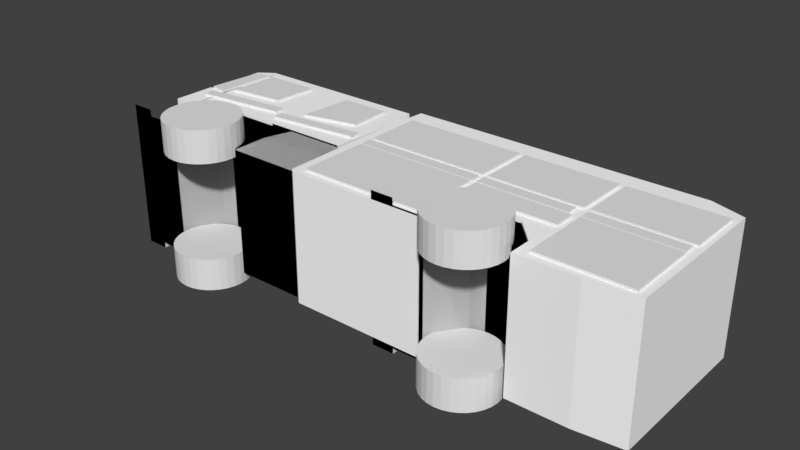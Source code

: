 # Source: fireTruck.blend  (saved by Blender 2.79.0; exported with 4.5.12 LTS)
import bpy
from mathutils import Matrix  # noqa: F401  (used for matrix-valued properties, if any)

bpy.ops.wm.read_factory_settings(use_empty=True)
scene = bpy.context.scene
scene.name = 'Scene'

# ---- collections
col_collection_1 = bpy.data.collections.new('Collection 1'); scene.collection.children.link(col_collection_1)

# ---- materials (node trees are filled in below, after node groups)
mat_c__lbremasteredrequiem_pc_nzp_models_vmodels_karambit2 = bpy.data.materials.new('C:\\lbremasteredrequiem\\pc\\nzp\\models\\VModels\\karambit2')
mat_c__lbremasteredrequiem_pc_nzp_models_vmodels_karambit2.alpha_threshold = 0.0
mat_c__lbremasteredrequiem_pc_nzp_models_vmodels_karambit2.use_transparent_shadow = False
mat_c__lbremasteredrequiem_pc_nzp_models_vmodels_karambit2.diffuse_color = (1.0, 1.0, 1.0, 1.0)
mat_c__lbremasteredrequiem_pc_nzp_models_vmodels_karambit2.roughness = 0.5

# ---- material node trees

# ---- world
world_world = bpy.data.worlds.new('World'); scene.world = world_world
world_world.color = (0.05088, 0.05088, 0.05088)
world_world.use_sun_shadow = False
world_world.sun_shadow_jitter_overblur = 0.0
world_world.cycles.sampling_method = 'MANUAL'

# ---- meshes
me_cylinder_001 = bpy.data.meshes.new('Cylinder.001')
me_cylinder_001.from_pydata([(0.0, 1.0, 1.372), (0.0, 1.0, 2.251), (0.1951, 0.9808, 1.372), (0.1951, 0.9808, 2.251), (0.3827, 0.9239, 1.372), (0.3827, 0.9239, 2.251), (0.5556, 0.8315, 1.372), (0.5556, 0.8315, 2.251), (0.7071, 0.7071, 1.372), (0.7071, 0.7071, 2.251), (0.8315, 0.5556, 1.372), (0.8315, 0.5556, 2.251), (0.9239, 0.3827, 1.372), (0.9239, 0.3827, 2.251), (0.9808, 0.1951, 1.372), (0.9808, 0.1951, 2.251), (1.0, 7.55e-08, 1.372), (1.0, 7.55e-08, 2.251), (0.9808, -0.1951, 1.372), (0.9808, -0.1951, 2.251), (0.9239, -0.3827, 1.372), (0.9239, -0.3827, 2.251), (0.8315, -0.5556, 1.372), (0.8315, -0.5556, 2.251), (0.7071, -0.7071, 1.372), (0.7071, -0.7071, 2.251), (0.5556, -0.8315, 1.372), (0.5556, -0.8315, 2.251), (0.3827, -0.9239, 1.372), (0.3827, -0.9239, 2.251), (0.1951, -0.9808, 1.372), (0.1951, -0.9808, 2.251), (-3.258e-07, -1.0, 1.372), (-3.258e-07, -1.0, 2.251), (-0.1951, -0.9808, 1.372), (-0.1951, -0.9808, 2.251), (-0.3827, -0.9239, 1.372), (-0.3827, -0.9239, 2.251), (-0.5556, -0.8315, 1.372), (-0.5556, -0.8315, 2.251), (-0.7071, -0.7071, 1.372), (-0.7071, -0.7071, 2.251), (-0.8315, -0.5556, 1.372), (-0.8315, -0.5556, 2.251), (-0.9239, -0.3827, 1.372), (-0.9239, -0.3827, 2.251), (-0.9808, -0.1951, 1.372), (-0.9808, -0.1951, 2.251), (-1.0, 9.656e-07, 1.372), (-1.0, 9.656e-07, 2.251), (-0.9808, 0.1951, 1.372), (-0.9808, 0.1951, 2.251), (-0.9239, 0.3827, 1.372), (-0.9239, 0.3827, 2.251), (-0.8315, 0.5556, 1.372), (-0.8315, 0.5556, 2.251), (-0.7071, 0.7071, 1.372), (-0.7071, 0.7071, 2.251), (-0.5556, 0.8315, 1.372), (-0.5556, 0.8315, 2.251), (-0.3827, 0.9239, 1.372), (-0.3827, 0.9239, 2.251), (-0.1951, 0.9808, 1.372), (-0.1951, 0.9808, 2.251), (0.0, 1.0, -2.121), (0.0, 1.0, -1.242), (0.1951, 0.9808, -2.121), (0.1951, 0.9808, -1.242), (0.3827, 0.9239, -2.121), (0.3827, 0.9239, -1.242), (0.5556, 0.8315, -2.121), (0.5556, 0.8315, -1.242), (0.7071, 0.7071, -2.121), (0.7071, 0.7071, -1.242), (0.8315, 0.5556, -2.121), (0.8315, 0.5556, -1.242), (0.9239, 0.3827, -2.121), (0.9239, 0.3827, -1.242), (0.9808, 0.1951, -2.121), (0.9808, 0.1951, -1.242), (1.0, 7.55e-08, -2.121), (1.0, 7.55e-08, -1.242), (0.9808, -0.1951, -2.121), (0.9808, -0.1951, -1.242), (0.9239, -0.3827, -2.121), (0.9239, -0.3827, -1.242), (0.8315, -0.5556, -2.121), (0.8315, -0.5556, -1.242), (0.7071, -0.7071, -2.121), (0.7071, -0.7071, -1.242), (0.5556, -0.8315, -2.121), (0.5556, -0.8315, -1.242), (0.3827, -0.9239, -2.121), (0.3827, -0.9239, -1.242), (0.1951, -0.9808, -2.121), (0.1951, -0.9808, -1.242), (-3.258e-07, -1.0, -2.121), (-3.258e-07, -1.0, -1.242), (-0.1951, -0.9808, -2.121), (-0.1951, -0.9808, -1.242), (-0.3827, -0.9239, -2.121), (-0.3827, -0.9239, -1.242), (-0.5556, -0.8315, -2.121), (-0.5556, -0.8315, -1.242), (-0.7071, -0.7071, -2.121), (-0.7071, -0.7071, -1.242), (-0.8315, -0.5556, -2.121), (-0.8315, -0.5556, -1.242), (-0.9239, -0.3827, -2.121), (-0.9239, -0.3827, -1.242), (-0.9808, -0.1951, -2.121), (-0.9808, -0.1951, -1.242), (-1.0, 9.656e-07, -2.121), (-1.0, 9.656e-07, -1.242), (-0.9808, 0.1951, -2.121), (-0.9808, 0.1951, -1.242), (-0.9239, 0.3827, -2.121), (-0.9239, 0.3827, -1.242), (-0.8315, 0.5556, -2.121), (-0.8315, 0.5556, -1.242), (-0.7071, 0.7071, -2.121), (-0.7071, 0.7071, -1.242), (-0.5556, 0.8315, -2.121), (-0.5556, 0.8315, -1.242), (-0.3827, 0.9239, -2.121), (-0.3827, 0.9239, -1.242), (-0.1951, 0.9808, -2.121), (-0.1951, 0.9808, -1.242)], [], [(0, 1, 3, 2), (2, 3, 5, 4), (4, 5, 7, 6), (6, 7, 9, 8), (8, 9, 11, 10), (10, 11, 13, 12), (12, 13, 15, 14), (14, 15, 17, 16), (16, 17, 19, 18), (18, 19, 21, 20), (20, 21, 23, 22), (22, 23, 25, 24), (24, 25, 27, 26), (26, 27, 29, 28), (28, 29, 31, 30), (30, 31, 33, 32), (32, 33, 35, 34), (34, 35, 37, 36), (36, 37, 39, 38), (38, 39, 41, 40), (40, 41, 43, 42), (42, 43, 45, 44), (44, 45, 47, 46), (46, 47, 49, 48), (48, 49, 51, 50), (50, 51, 53, 52), (52, 53, 55, 54), (54, 55, 57, 56), (56, 57, 59, 58), (58, 59, 61, 60), (3, 1, 63, 61, 59, 57, 55, 53, 51, 49, 47, 45, 43, 41, 39, 37, 35, 33, 31, 29, 27, 25, 23, 21, 19, 17, 15, 13, 11, 9, 7, 5), (60, 61, 63, 62), (62, 63, 1, 0), (0, 2, 4, 6, 8, 10, 12, 14, 16, 18, 20, 22, 24, 26, 28, 30, 32, 34, 36, 38, 40, 42, 44, 46, 48, 50, 52, 54, 56, 58, 60, 62), (64, 65, 67, 66), (66, 67, 69, 68), (68, 69, 71, 70), (70, 71, 73, 72), (72, 73, 75, 74), (74, 75, 77, 76), (76, 77, 79, 78), (78, 79, 81, 80), (80, 81, 83, 82), (82, 83, 85, 84), (84, 85, 87, 86), (86, 87, 89, 88), (88, 89, 91, 90), (90, 91, 93, 92), (92, 93, 95, 94), (94, 95, 97, 96), (96, 97, 99, 98), (98, 99, 101, 100), (100, 101, 103, 102), (102, 103, 105, 104), (104, 105, 107, 106), (106, 107, 109, 108), (108, 109, 111, 110), (110, 111, 113, 112), (112, 113, 115, 114), (114, 115, 117, 116), (116, 117, 119, 118), (118, 119, 121, 120), (120, 121, 123, 122), (122, 123, 125, 124), (67, 65, 127, 125, 123, 121, 119, 117, 115, 113, 111, 109, 107, 105, 103, 101, 99, 97, 95, 93, 91, 89, 87, 85, 83, 81, 79, 77, 75, 73, 71, 69), (124, 125, 127, 126), (126, 127, 65, 64), (64, 66, 68, 70, 72, 74, 76, 78, 80, 82, 84, 86, 88, 90, 92, 94, 96, 98, 100, 102, 104, 106, 108, 110, 112, 114, 116, 118, 120, 122, 124, 126)])
me_cylinder_001.use_remesh_preserve_volume = False
me_cylinder_001.use_remesh_preserve_attributes = False
me_cylinder_001.use_mirror_vertex_groups = False
me_cylinder_001.update()
me_cylinder = bpy.data.meshes.new('Cylinder')
me_cylinder.from_pydata([(0.0, 1.0, 1.372), (0.0, 1.0, 2.251), (0.1951, 0.9808, 1.372), (0.1951, 0.9808, 2.251), (0.3827, 0.9239, 1.372), (0.3827, 0.9239, 2.251), (0.5556, 0.8315, 1.372), (0.5556, 0.8315, 2.251), (0.7071, 0.7071, 1.372), (0.7071, 0.7071, 2.251), (0.8315, 0.5556, 1.372), (0.8315, 0.5556, 2.251), (0.9239, 0.3827, 1.372), (0.9239, 0.3827, 2.251), (0.9808, 0.1951, 1.372), (0.9808, 0.1951, 2.251), (1.0, 7.55e-08, 1.372), (1.0, 7.55e-08, 2.251), (0.9808, -0.1951, 1.372), (0.9808, -0.1951, 2.251), (0.9239, -0.3827, 1.372), (0.9239, -0.3827, 2.251), (0.8315, -0.5556, 1.372), (0.8315, -0.5556, 2.251), (0.7071, -0.7071, 1.372), (0.7071, -0.7071, 2.251), (0.5556, -0.8315, 1.372), (0.5556, -0.8315, 2.251), (0.3827, -0.9239, 1.372), (0.3827, -0.9239, 2.251), (0.1951, -0.9808, 1.372), (0.1951, -0.9808, 2.251), (-3.258e-07, -1.0, 1.372), (-3.258e-07, -1.0, 2.251), (-0.1951, -0.9808, 1.372), (-0.1951, -0.9808, 2.251), (-0.3827, -0.9239, 1.372), (-0.3827, -0.9239, 2.251), (-0.5556, -0.8315, 1.372), (-0.5556, -0.8315, 2.251), (-0.7071, -0.7071, 1.372), (-0.7071, -0.7071, 2.251), (-0.8315, -0.5556, 1.372), (-0.8315, -0.5556, 2.251), (-0.9239, -0.3827, 1.372), (-0.9239, -0.3827, 2.251), (-0.9808, -0.1951, 1.372), (-0.9808, -0.1951, 2.251), (-1.0, 9.656e-07, 1.372), (-1.0, 9.656e-07, 2.251), (-0.9808, 0.1951, 1.372), (-0.9808, 0.1951, 2.251), (-0.9239, 0.3827, 1.372), (-0.9239, 0.3827, 2.251), (-0.8315, 0.5556, 1.372), (-0.8315, 0.5556, 2.251), (-0.7071, 0.7071, 1.372), (-0.7071, 0.7071, 2.251), (-0.5556, 0.8315, 1.372), (-0.5556, 0.8315, 2.251), (-0.3827, 0.9239, 1.372), (-0.3827, 0.9239, 2.251), (-0.1951, 0.9808, 1.372), (-0.1951, 0.9808, 2.251), (0.0, 1.0, -2.121), (0.0, 1.0, -1.242), (0.1951, 0.9808, -2.121), (0.1951, 0.9808, -1.242), (0.3827, 0.9239, -2.121), (0.3827, 0.9239, -1.242), (0.5556, 0.8315, -2.121), (0.5556, 0.8315, -1.242), (0.7071, 0.7071, -2.121), (0.7071, 0.7071, -1.242), (0.8315, 0.5556, -2.121), (0.8315, 0.5556, -1.242), (0.9239, 0.3827, -2.121), (0.9239, 0.3827, -1.242), (0.9808, 0.1951, -2.121), (0.9808, 0.1951, -1.242), (1.0, 7.55e-08, -2.121), (1.0, 7.55e-08, -1.242), (0.9808, -0.1951, -2.121), (0.9808, -0.1951, -1.242), (0.9239, -0.3827, -2.121), (0.9239, -0.3827, -1.242), (0.8315, -0.5556, -2.121), (0.8315, -0.5556, -1.242), (0.7071, -0.7071, -2.121), (0.7071, -0.7071, -1.242), (0.5556, -0.8315, -2.121), (0.5556, -0.8315, -1.242), (0.3827, -0.9239, -2.121), (0.3827, -0.9239, -1.242), (0.1951, -0.9808, -2.121), (0.1951, -0.9808, -1.242), (-3.258e-07, -1.0, -2.121), (-3.258e-07, -1.0, -1.242), (-0.1951, -0.9808, -2.121), (-0.1951, -0.9808, -1.242), (-0.3827, -0.9239, -2.121), (-0.3827, -0.9239, -1.242), (-0.5556, -0.8315, -2.121), (-0.5556, -0.8315, -1.242), (-0.7071, -0.7071, -2.121), (-0.7071, -0.7071, -1.242), (-0.8315, -0.5556, -2.121), (-0.8315, -0.5556, -1.242), (-0.9239, -0.3827, -2.121), (-0.9239, -0.3827, -1.242), (-0.9808, -0.1951, -2.121), (-0.9808, -0.1951, -1.242), (-1.0, 9.656e-07, -2.121), (-1.0, 9.656e-07, -1.242), (-0.9808, 0.1951, -2.121), (-0.9808, 0.1951, -1.242), (-0.9239, 0.3827, -2.121), (-0.9239, 0.3827, -1.242), (-0.8315, 0.5556, -2.121), (-0.8315, 0.5556, -1.242), (-0.7071, 0.7071, -2.121), (-0.7071, 0.7071, -1.242), (-0.5556, 0.8315, -2.121), (-0.5556, 0.8315, -1.242), (-0.3827, 0.9239, -2.121), (-0.3827, 0.9239, -1.242), (-0.1951, 0.9808, -2.121), (-0.1951, 0.9808, -1.242)], [], [(0, 1, 3, 2), (2, 3, 5, 4), (4, 5, 7, 6), (6, 7, 9, 8), (8, 9, 11, 10), (10, 11, 13, 12), (12, 13, 15, 14), (14, 15, 17, 16), (16, 17, 19, 18), (18, 19, 21, 20), (20, 21, 23, 22), (22, 23, 25, 24), (24, 25, 27, 26), (26, 27, 29, 28), (28, 29, 31, 30), (30, 31, 33, 32), (32, 33, 35, 34), (34, 35, 37, 36), (36, 37, 39, 38), (38, 39, 41, 40), (40, 41, 43, 42), (42, 43, 45, 44), (44, 45, 47, 46), (46, 47, 49, 48), (48, 49, 51, 50), (50, 51, 53, 52), (52, 53, 55, 54), (54, 55, 57, 56), (56, 57, 59, 58), (58, 59, 61, 60), (3, 1, 63, 61, 59, 57, 55, 53, 51, 49, 47, 45, 43, 41, 39, 37, 35, 33, 31, 29, 27, 25, 23, 21, 19, 17, 15, 13, 11, 9, 7, 5), (60, 61, 63, 62), (62, 63, 1, 0), (0, 2, 4, 6, 8, 10, 12, 14, 16, 18, 20, 22, 24, 26, 28, 30, 32, 34, 36, 38, 40, 42, 44, 46, 48, 50, 52, 54, 56, 58, 60, 62), (64, 65, 67, 66), (66, 67, 69, 68), (68, 69, 71, 70), (70, 71, 73, 72), (72, 73, 75, 74), (74, 75, 77, 76), (76, 77, 79, 78), (78, 79, 81, 80), (80, 81, 83, 82), (82, 83, 85, 84), (84, 85, 87, 86), (86, 87, 89, 88), (88, 89, 91, 90), (90, 91, 93, 92), (92, 93, 95, 94), (94, 95, 97, 96), (96, 97, 99, 98), (98, 99, 101, 100), (100, 101, 103, 102), (102, 103, 105, 104), (104, 105, 107, 106), (106, 107, 109, 108), (108, 109, 111, 110), (110, 111, 113, 112), (112, 113, 115, 114), (114, 115, 117, 116), (116, 117, 119, 118), (118, 119, 121, 120), (120, 121, 123, 122), (122, 123, 125, 124), (67, 65, 127, 125, 123, 121, 119, 117, 115, 113, 111, 109, 107, 105, 103, 101, 99, 97, 95, 93, 91, 89, 87, 85, 83, 81, 79, 77, 75, 73, 71, 69), (124, 125, 127, 126), (126, 127, 65, 64), (64, 66, 68, 70, 72, 74, 76, 78, 80, 82, 84, 86, 88, 90, 92, 94, 96, 98, 100, 102, 104, 106, 108, 110, 112, 114, 116, 118, 120, 122, 124, 126)])
me_cylinder.use_remesh_preserve_volume = False
me_cylinder.use_remesh_preserve_attributes = False
me_cylinder.use_mirror_vertex_groups = False
me_cylinder.update()
me_cube_005 = bpy.data.meshes.new('Cube.005')
me_cube_005.from_pydata([(-2.605, -0.08665, -1.068), (-2.605, -0.08665, 1.0), (-2.605, 0.07646, -1.068), (-2.605, 0.07646, 1.0), (-0.746, -0.08665, -1.068), (-0.746, -0.08665, 1.0), (-0.746, 0.07646, -1.068), (-0.746, 0.07646, 1.0), (-0.6663, -0.08665, -1.068), (-0.6663, -0.08665, 1.0), (-0.6663, 0.07646, -1.068), (-0.6663, 0.07646, 1.0), (0.6992, -0.08665, -1.068), (0.6992, -0.08665, 1.0), (0.6992, 0.07646, -1.068), (0.6992, 0.07646, 1.0), (0.8776, -0.08665, -1.068), (0.8776, -0.08665, 1.0), (0.8776, 0.07646, -1.068), (0.8776, 0.07646, 1.0), (2.243, -0.08665, -1.068), (2.243, -0.08665, 1.0), (2.243, 0.07646, -1.068), (2.243, 0.07646, 1.0), (-4.238, -0.1627, -1.068), (-4.238, -0.1627, 1.0), (-4.256, -0.0006591, -1.068), (-4.256, -0.0006591, 1.0), (-2.881, -0.00953, -1.068), (-2.881, -0.00953, 1.0), (-2.899, 0.1525, -1.068), (-2.899, 0.1525, 1.0), (-5.724, -0.1627, -1.068), (-5.724, -0.1627, 1.0), (-5.742, -0.0006591, -1.068), (-5.742, -0.0006591, 1.0), (-4.367, -0.00953, -1.068), (-4.367, -0.00953, 1.0), (-4.385, 0.1525, -1.068), (-4.385, 0.1525, 1.0)], [], [(0, 1, 3, 2), (2, 3, 7, 6), (6, 7, 5, 4), (4, 5, 1, 0), (2, 6, 4, 0), (7, 3, 1, 5), (8, 9, 11, 10), (10, 11, 15, 14), (14, 15, 13, 12), (12, 13, 9, 8), (10, 14, 12, 8), (15, 11, 9, 13), (16, 17, 19, 18), (18, 19, 23, 22), (22, 23, 21, 20), (20, 21, 17, 16), (18, 22, 20, 16), (23, 19, 17, 21), (24, 25, 27, 26), (26, 27, 31, 30), (30, 31, 29, 28), (28, 29, 25, 24), (26, 30, 28, 24), (31, 27, 25, 29), (32, 33, 35, 34), (34, 35, 39, 38), (38, 39, 37, 36), (36, 37, 33, 32), (34, 38, 36, 32), (39, 35, 33, 37)])
me_cube_005.use_remesh_preserve_volume = False
me_cube_005.use_remesh_preserve_attributes = False
me_cube_005.use_mirror_vertex_groups = False
me_cube_005.update()
me_cube_003 = bpy.data.meshes.new('Cube.003')
me_cube_003.from_pydata([(0.8841, 0.1746, -1.068), (0.8841, 0.1746, 1.0), (0.9653, 1.002, -1.068), (0.9653, 1.002, 1.0), (1.712, 0.3539, -1.068), (1.712, 0.3539, 1.0), (1.698, 1.006, -1.068), (1.698, 1.006, 1.0), (-1.031, 0.126, -1.068), (-1.031, 0.126, 1.0), (-0.9502, 0.9833, -1.068), (-0.9502, 0.9833, 1.0), (-0.7708, 0.09189, -1.068), (-0.7708, 0.09189, 1.0), (-0.7176, 1.014, -1.068), (-0.7176, 1.014, 1.0), (-0.6793, 0.2429, -1.068), (-0.6793, 0.2429, 1.0), (-0.6385, 1.01, -1.068), (-0.6385, 1.01, 1.0), (0.1638, 0.3367, -1.068), (0.1638, 0.3367, 1.0), (0.2128, 1.022, -1.068), (0.2128, 1.022, 1.0)], [], [(0, 1, 3, 2), (2, 3, 7, 6), (6, 7, 5, 4), (4, 5, 1, 0), (2, 6, 4, 0), (7, 3, 1, 5), (8, 9, 11, 10), (10, 11, 15, 14), (14, 15, 13, 12), (12, 13, 9, 8), (10, 14, 12, 8), (15, 11, 9, 13), (16, 17, 19, 18), (18, 19, 23, 22), (22, 23, 21, 20), (20, 21, 17, 16), (18, 22, 20, 16), (23, 19, 17, 21)])
_uv = me_cube_003.uv_layers.new(name='UVMap')
_uv.uv.foreach_set('vector', [0.92, 0.414, 0.92, 0.827, 0.754, 0.827, 0.754, 0.414, 0.6567, 0.0003712, 0.6567, 0.4133, 0.5104, 0.4133, 0.5104, 0.0003712, 0.2686, 0.5867, 0.2686, 0.9996, 0.1384, 0.9996, 0.1384, 0.5867, 0.7533, 0.414, 0.7533, 0.827, 0.5842, 0.827, 0.5842, 0.414, 0.9879, 0.02011, 0.9855, 0.1664, 0.8553, 0.1664, 0.823, 0.0003712, 0.7475, 0.9928, 0.6012, 0.9928, 0.5842, 0.8277, 0.7496, 0.8626, 0.0003712, 0.414, 0.4133, 0.414, 0.4133, 0.586, 0.0003712, 0.586, 0.3162, 0.5867, 0.3162, 0.9996, 0.2693, 0.9996, 0.2693, 0.5867, 0.1848, 0.0003712, 0.1848, 0.4133, 0.0003712, 0.4133, 0.0003712, 0.0003712, 0.9731, 0.414, 0.9731, 0.827, 0.9208, 0.827, 0.9208, 0.414, 0.833, 0.3307, 0.8418, 0.3767, 0.6574, 0.3767, 0.6612, 0.3245, 0.5834, 0.8277, 0.5747, 0.8737, 0.4029, 0.8799, 0.3991, 0.8277, 0.5096, 0.0003712, 0.5096, 0.4133, 0.3562, 0.4133, 0.3562, 0.0003712, 0.3555, 0.0003712, 0.3555, 0.4133, 0.1855, 0.4133, 0.1855, 0.0003712, 0.1376, 0.5867, 0.1376, 0.9996, 0.0004, 0.9996, 0.0003712, 0.5867, 0.5834, 0.414, 0.5834, 0.827, 0.414, 0.827, 0.414, 0.414, 0.8108, 0.0003712, 0.8223, 0.17, 0.6851, 0.1675, 0.6574, 0.0003712, 0.8377, 0.3238, 0.6678, 0.3238, 0.6574, 0.1707, 0.826, 0.187])
me_cube_003.use_remesh_preserve_volume = False
me_cube_003.use_remesh_preserve_attributes = False
me_cube_003.use_mirror_vertex_groups = False
me_cube_003.update()
me_cube_002 = bpy.data.meshes.new('Cube.002')
me_cube_002.from_pydata([(-2.605, 0.1389, -1.068), (-2.605, 0.1389, 1.0), (-2.605, 1.0, -1.068), (-2.605, 1.0, 1.0), (-0.746, 0.1389, -1.068), (-0.746, 0.1389, 1.0), (-0.746, 1.0, -1.068), (-0.746, 1.0, 1.0), (-2.605, -1.198, -1.068), (-2.605, -1.198, 1.0), (-2.605, -0.1211, -1.068), (-2.605, -0.1211, 1.0), (-0.746, -1.198, -1.068), (-0.746, -1.198, 1.0), (-0.746, -0.1211, -1.068), (-0.746, -0.1211, 1.0), (0.8804, -1.198, -1.068), (0.8804, -1.198, 1.0), (0.8804, -0.1211, -1.068), (0.8804, -0.1211, 1.0), (2.253, -1.198, -1.068), (2.253, -1.198, 1.0), (2.253, -0.1211, -1.068), (2.253, -0.1211, 1.0), (0.8635, 0.1389, -1.068), (0.8635, 0.1389, 1.0), (0.8635, 1.0, -1.068), (0.8635, 1.0, 1.0), (2.285, 0.1389, -1.068), (2.285, 0.1389, 1.0), (2.285, 1.0, -1.068), (2.285, 1.0, 1.0), (-0.6522, 0.1389, -1.068), (-0.6522, 0.1389, 1.0), (-0.6522, 1.0, -1.068), (-0.6522, 1.0, 1.0), (0.7697, 0.1389, -1.068), (0.7697, 0.1389, 1.0), (0.7697, 1.0, -1.068), (0.7697, 1.0, 1.0), (-0.6522, -0.4603, -1.068), (-0.6522, -0.4603, 1.0), (-0.6522, -0.128, -1.068), (-0.6522, -0.128, 1.0), (0.7697, -0.4603, -1.068), (0.7697, -0.4603, 1.0), (0.7697, -0.128, -1.068), (0.7697, -0.128, 1.0)], [], [(0, 1, 3, 2), (2, 3, 7, 6), (6, 7, 5, 4), (4, 5, 1, 0), (2, 6, 4, 0), (7, 3, 1, 5), (8, 9, 11, 10), (10, 11, 15, 14), (14, 15, 13, 12), (12, 13, 9, 8), (10, 14, 12, 8), (15, 11, 9, 13), (16, 17, 19, 18), (18, 19, 23, 22), (22, 23, 21, 20), (20, 21, 17, 16), (18, 22, 20, 16), (23, 19, 17, 21), (24, 25, 27, 26), (26, 27, 31, 30), (30, 31, 29, 28), (28, 29, 25, 24), (26, 30, 28, 24), (31, 27, 25, 29), (32, 33, 35, 34), (34, 35, 39, 38), (38, 39, 37, 36), (36, 37, 33, 32), (34, 38, 36, 32), (39, 35, 33, 37), (40, 41, 43, 42), (42, 43, 47, 46), (46, 47, 45, 44), (44, 45, 41, 40), (42, 46, 44, 40), (47, 43, 41, 45)])
_uv = me_cube_002.uv_layers.new(name='UVMap')
_uv.uv.foreach_set('vector', [0.9161, 0.2245, 0.9161, 0.4474, 0.8233, 0.4474, 0.8233, 0.2245, 0.0005467, 0.2245, 0.2234, 0.2245, 0.2234, 0.4249, 0.0005467, 0.4249, 0.8222, 0.2245, 0.8222, 0.4474, 0.7294, 0.4474, 0.7294, 0.2245, 0.2009, 0.0005468, 0.2009, 0.2234, 0.0005467, 0.2234, 0.0005467, 0.0005467, 0.8371, 0.6489, 0.8371, 0.4485, 0.9299, 0.4485, 0.9299, 0.6489, 0.8729, 0.8592, 0.6725, 0.8592, 0.6725, 0.7664, 0.8729, 0.7664, 0.4485, 0.6725, 0.6714, 0.6725, 0.6714, 0.7886, 0.4485, 0.7886, 0.202, 0.0005467, 0.4249, 0.0005467, 0.4249, 0.2009, 0.202, 0.2009, 0.7189, 0.4485, 0.7189, 0.6714, 0.6029, 0.6714, 0.6029, 0.4485, 0.4249, 0.2245, 0.4249, 0.4474, 0.2245, 0.4474, 0.2245, 0.2245, 0.0005467, 0.7294, 0.2009, 0.7294, 0.2009, 0.8454, 0.0005467, 0.8454, 0.4249, 0.836, 0.2245, 0.836, 0.2245, 0.72, 0.4249, 0.72, 0.2245, 0.6029, 0.4474, 0.6029, 0.4474, 0.7189, 0.2245, 0.7189, 0.0005467, 0.5804, 0.2234, 0.5804, 0.2234, 0.7283, 0.0005468, 0.7283, 0.836, 0.4485, 0.836, 0.6714, 0.72, 0.6714, 0.72, 0.4485, 0.7283, 0.2245, 0.7283, 0.4474, 0.5804, 0.4474, 0.5804, 0.2245, 0.2245, 0.9851, 0.2245, 0.8371, 0.3406, 0.8371, 0.3406, 0.9851, 0.1485, 0.9625, 0.0005468, 0.9625, 0.0005467, 0.8465, 0.1485, 0.8465, 0.6725, 0.6725, 0.8954, 0.6725, 0.8954, 0.7653, 0.6725, 0.7653, 0.2245, 0.4485, 0.4474, 0.4485, 0.4474, 0.6018, 0.2245, 0.6018, 0.9214, 0.0005467, 0.9214, 0.2234, 0.8286, 0.2234, 0.8286, 0.0005467, 0.5793, 0.0005467, 0.5793, 0.2234, 0.426, 0.2234, 0.426, 0.0005468, 0.8965, 0.8258, 0.8965, 0.6725, 0.9893, 0.6725, 0.9893, 0.8258, 0.9801, 0.9531, 0.8269, 0.9531, 0.8269, 0.8603, 0.9801, 0.8603, 0.4485, 0.7896, 0.6714, 0.7896, 0.6714, 0.8825, 0.4485, 0.8825, 0.0005467, 0.426, 0.2234, 0.426, 0.2234, 0.5793, 0.0005468, 0.5793, 0.8275, 0.0005468, 0.8275, 0.2234, 0.7347, 0.2234, 0.7347, 0.0005467, 0.5793, 0.2245, 0.5793, 0.4474, 0.426, 0.4474, 0.426, 0.2245, 0.4485, 0.8835, 0.6018, 0.8835, 0.6018, 0.9764, 0.4485, 0.9764, 0.8258, 0.9531, 0.6725, 0.9531, 0.6725, 0.8603, 0.8258, 0.8603, 0.953, 0.2245, 0.953, 0.4474, 0.9172, 0.4474, 0.9172, 0.2245, 0.7336, 0.0005468, 0.7336, 0.2234, 0.5804, 0.2234, 0.5804, 0.0005467, 0.9583, 0.0005468, 0.9583, 0.2234, 0.9225, 0.2234, 0.9225, 0.0005467, 0.6018, 0.4485, 0.6018, 0.6714, 0.4485, 0.6714, 0.4485, 0.4485, 0.6725, 0.9542, 0.8258, 0.9542, 0.8258, 0.99, 0.6725, 0.99, 0.1538, 0.9995, 0.0005468, 0.9995, 0.0005467, 0.9636, 0.1538, 0.9636])
me_cube_002.use_remesh_preserve_volume = False
me_cube_002.use_remesh_preserve_attributes = False
me_cube_002.use_mirror_vertex_groups = False
me_cube_002.update()
me_cube_001 = bpy.data.meshes.new('Cube.001')
me_cube_001.from_pydata([(1.01, -0.5369, -1.0), (1.01, -0.5369, 1.0), (1.01, -0.1164, -1.0), (1.01, -0.1164, 1.0), (1.129, -0.5369, -1.022), (1.129, -0.5369, 1.022), (1.14, -0.1164, -1.0), (1.14, -0.1164, 1.0), (1.01, -1.11, -1.0), (1.01, -1.11, 1.0), (1.14, -1.11, -1.0), (1.14, -1.11, 1.0), (1.01, -0.5369, -1.0), (1.01, -0.5369, 1.0), (1.01, -0.1164, -1.0), (1.01, -0.1164, 1.0), (1.129, -0.5369, -1.022), (1.129, -0.5369, 1.022), (1.14, -0.1164, -1.0), (1.14, -0.1164, 1.0), (1.01, -1.11, -1.0), (1.01, -1.11, 1.0), (1.14, -1.11, -1.0), (1.14, -1.11, 1.0), (0.6013, -0.336, -1.0), (0.6013, -0.336, 1.0), (0.6013, -0.1164, -1.0), (0.6013, -0.1164, 1.0), (0.6013, -0.5067, -1.0), (0.6013, -0.5067, 1.0), (0.6013, -0.336, -1.0), (0.6013, -0.336, 1.0), (0.6013, -0.1164, -1.0), (0.6013, -0.1164, 1.0), (0.6013, -0.5067, -1.0), (0.6013, -0.5067, 1.0), (0.2592, -0.336, -1.0), (0.2592, -0.336, 1.0), (0.2592, -0.1164, -1.0), (0.2592, -0.1164, 1.0), (0.2592, -0.5067, -1.0), (0.2592, -0.5067, 1.0), (0.2592, -0.336, -1.0), (0.2592, -0.336, 1.0), (0.2592, -0.1164, -1.0), (0.2592, -0.1164, 1.0), (0.2592, -0.5067, -1.0), (0.2592, -0.5067, 1.0), (0.06883, -0.4241, -1.0), (0.06883, -0.4241, 1.0), (0.06883, -0.1164, -1.0), (0.06883, -0.1164, 1.0), (0.06883, -0.5949, -1.0), (0.06883, -0.5949, 1.0), (0.06883, -0.4241, -1.0), (0.06883, -0.4241, 1.0), (0.06883, -0.1164, -1.0), (0.06883, -0.1164, 1.0), (0.06883, -0.5949, -1.0), (0.06883, -0.5949, 1.0), (-0.2873, -0.8066, -1.023), (-0.2873, -0.3324, 0.9768), (-0.2873, -0.1164, -1.023), (-0.2873, -0.1164, 0.9768), (-0.2873, -1.138, -1.023), (-0.2873, -1.138, 0.9768), (-0.2873, -0.3324, -1.023), (-0.2873, -0.3324, 0.9768), (-0.2873, -0.1164, -1.023), (-0.2873, -0.1164, 0.9768), (-0.2873, -1.138, -1.023), (-0.2873, -1.138, 0.9768), (-0.2873, -0.618, -1.023), (-0.2873, -0.3324, 0.9768), (-0.2873, -0.1164, -1.023), (-0.2873, -0.1164, 0.9768), (-0.2873, -1.138, -1.023), (-0.2873, -1.138, 0.9768), (-0.2873, -0.3324, -1.023), (-0.2873, -0.3324, 0.9768), (-0.2873, -0.1164, -1.023), (-0.2873, -0.1164, 0.9768), (-0.2873, -1.138, -1.023), (-0.2873, -1.138, 0.9768), (-0.2873, -0.7839, -1.092), (-0.2873, -1.141, -1.092), (-0.2873, -1.141, 1.063), (-0.2873, -1.141, -1.092), (-0.2873, -1.141, 1.063), (-0.2873, -1.141, -1.092), (-0.2873, -1.141, 1.063), (-0.2873, -1.141, -1.092), (-0.2873, -1.141, 1.063), (-0.7893, -0.7839, -1.092), (-0.7893, -1.141, -1.092), (-0.7893, -1.141, 1.062), (-0.7893, -1.141, -1.092), (-0.7893, -1.141, 1.062), (-0.7893, -1.141, -1.092), (-0.7893, -1.141, 1.062), (-0.7893, -1.141, -1.092), (-0.7893, -1.141, 1.062), (-0.7893, -0.7556, -1.177), (-0.7893, -1.144, -1.177), (-0.7893, -1.144, 1.169), (-0.7893, -1.144, -1.177), (-0.7893, -1.144, 1.169), (-0.7893, -1.144, -1.177), (-0.7893, -1.144, 1.169), (-0.7893, -1.144, -1.177), (-0.7893, -1.144, 1.169), (-1.149, -0.7556, -1.177), (-1.149, -1.144, -1.177), (-1.149, -1.144, 1.169), (-1.149, -1.144, -1.177), (-1.149, -1.144, 1.169), (-1.149, -1.144, -1.177), (-1.149, -1.144, 1.169), (-1.149, -1.144, -1.177), (-1.149, -1.144, 1.169), (-1.052, -0.8066, -1.023), (-1.052, -0.3324, 0.9768), (-1.052, -0.3324, -1.023), (-1.052, -0.3324, 0.9768), (-1.052, -0.618, -1.023), (-1.052, -0.3324, 0.9768), (-1.052, -0.3324, -1.023), (-1.052, -0.3324, 0.9768), (-1.052, -0.7839, -1.092), (2.217, -0.5369, -1.022), (2.217, -0.5369, 1.022), (2.205, -0.1164, -1.0), (2.205, -0.1164, 1.0), (2.205, -1.11, -1.0), (2.205, -1.11, 1.0), (2.217, -0.5369, -1.022), (2.217, -0.5369, 1.022), (2.205, -0.1164, -1.0), (2.205, -0.1164, 1.0), (2.205, -1.11, -1.0), (2.205, -1.11, 1.0)], [], [(9, 8, 28, 29), (2, 6, 7, 3), (5, 7, 132, 130), (5, 11, 9, 1), (2, 0, 4, 6), (7, 5, 1, 3), (10, 8, 9, 11), (4, 10, 133, 129), (13, 15, 33, 31), (0, 8, 10, 4), (12, 20, 34, 30), (14, 15, 19, 18), (19, 17, 136, 138), (17, 13, 21, 23), (14, 18, 16, 12), (19, 15, 13, 17), (22, 23, 21, 20), (22, 16, 135, 139), (20, 21, 35, 34), (12, 16, 22, 20), (31, 33, 45, 43), (27, 25, 37, 39), (35, 31, 43, 47), (25, 29, 41, 37), (21, 13, 31, 35), (8, 0, 24, 28), (3, 1, 25, 27), (1, 9, 29, 25), (15, 14, 32, 33), (2, 3, 27, 26), (14, 12, 30, 32), (0, 2, 26, 24), (43, 45, 57, 55), (39, 37, 49, 51), (47, 43, 55, 59), (37, 41, 53, 49), (28, 24, 36, 40), (30, 34, 46, 42), (26, 27, 39, 38), (33, 32, 44, 45), (24, 26, 38, 36), (32, 30, 42, 44), (29, 28, 40, 41), (34, 35, 47, 46), (51, 49, 61, 63), (59, 55, 67, 71), (49, 53, 65, 61), (58, 59, 71, 70), (40, 36, 48, 52), (42, 46, 58, 54), (38, 39, 51, 50), (45, 44, 56, 57), (36, 38, 50, 48), (44, 42, 54, 56), (41, 40, 52, 53), (46, 47, 59, 58), (71, 67, 79, 83), (61, 65, 77, 73), (71, 83, 92, 88), (65, 64, 85, 86), (55, 57, 69, 67), (52, 48, 60, 64), (54, 58, 70, 66), (50, 51, 63, 62), (57, 56, 68, 69), (48, 50, 62, 60), (56, 54, 66, 68), (53, 52, 64, 65), (72, 74, 75, 73), (73, 77, 76, 72), (78, 79, 81, 80), (79, 78, 82, 83), (63, 61, 73, 75), (67, 69, 81, 79), (64, 60, 72, 76), (66, 70, 82, 78), (62, 63, 75, 74), (69, 68, 80, 81), (60, 62, 74, 72), (68, 66, 78, 80), (87, 88, 97, 96), (88, 92, 101, 97), (76, 77, 90, 89), (70, 71, 88, 87), (77, 65, 86, 90), (83, 82, 91, 92), (64, 76, 89, 85), (82, 70, 87, 91), (60, 64, 85, 84), (94, 98, 107, 103), (101, 100, 109, 110), (86, 85, 94, 95), (91, 87, 96, 100), (89, 90, 99, 98), (84, 85, 94, 93), (92, 91, 100, 101), (85, 89, 98, 94), (90, 86, 95, 99), (102, 103, 112, 111), (107, 108, 117, 116), (99, 95, 104, 108), (97, 101, 110, 106), (96, 97, 106, 105), (95, 94, 103, 104), (100, 96, 105, 109), (98, 99, 108, 107), (93, 94, 103, 102), (114, 115, 119, 118), (113, 112, 116, 117), (110, 109, 118, 119), (103, 107, 116, 112), (108, 104, 113, 117), (106, 110, 119, 115), (105, 106, 115, 114), (104, 103, 112, 113), (109, 105, 114, 118), (60, 72, 124, 120), (73, 61, 121, 125), (73, 72, 124, 125), (78, 66, 122, 126), (60, 84, 128, 120), (78, 79, 127, 126), (67, 79, 127, 123), (131, 129, 130, 132), (129, 133, 134, 130), (137, 138, 136, 135), (135, 136, 140, 139), (18, 19, 138, 137), (23, 22, 139, 140), (7, 6, 131, 132), (10, 11, 134, 133), (17, 23, 140, 136), (16, 18, 137, 135), (11, 5, 130, 134), (6, 4, 129, 131)])
me_cube_001.use_remesh_preserve_volume = False
me_cube_001.use_remesh_preserve_attributes = False
me_cube_001.use_mirror_vertex_groups = False
me_cube_001.update()
me_cube = bpy.data.meshes.new('Cube')
me_cube.from_pydata([(1.01, -0.5369, -1.0), (1.01, -0.5369, 1.0), (1.01, -0.1164, -1.0), (1.01, -0.1164, 1.0), (1.129, -0.5369, -1.022), (1.129, -0.5369, 1.022), (1.14, -0.1164, -1.0), (1.14, -0.1164, 1.0), (1.01, -1.11, -1.0), (1.01, -1.11, 1.0), (1.14, -1.11, -1.0), (1.14, -1.11, 1.0), (1.01, -0.5369, -1.0), (1.01, -0.5369, 1.0), (1.01, -0.1164, -1.0), (1.01, -0.1164, 1.0), (1.129, -0.5369, -1.022), (1.129, -0.5369, 1.022), (1.14, -0.1164, -1.0), (1.14, -0.1164, 1.0), (1.01, -1.11, -1.0), (1.01, -1.11, 1.0), (1.14, -1.11, -1.0), (1.14, -1.11, 1.0), (0.6013, -0.336, -1.0), (0.6013, -0.336, 1.0), (0.6013, -0.1164, -1.0), (0.6013, -0.1164, 1.0), (0.6013, -0.5067, -1.0), (0.6013, -0.5067, 1.0), (0.6013, -0.336, -1.0), (0.6013, -0.336, 1.0), (0.6013, -0.1164, -1.0), (0.6013, -0.1164, 1.0), (0.6013, -0.5067, -1.0), (0.6013, -0.5067, 1.0), (0.2592, -0.336, -1.0), (0.2592, -0.336, 1.0), (0.2592, -0.1164, -1.0), (0.2592, -0.1164, 1.0), (0.2592, -0.5067, -1.0), (0.2592, -0.5067, 1.0), (0.2592, -0.336, -1.0), (0.2592, -0.336, 1.0), (0.2592, -0.1164, -1.0), (0.2592, -0.1164, 1.0), (0.2592, -0.5067, -1.0), (0.2592, -0.5067, 1.0), (0.06883, -0.4241, -1.0), (0.06883, -0.4241, 1.0), (0.06883, -0.1164, -1.0), (0.06883, -0.1164, 1.0), (0.06883, -0.5949, -1.0), (0.06883, -0.5949, 1.0), (0.06883, -0.4241, -1.0), (0.06883, -0.4241, 1.0), (0.06883, -0.1164, -1.0), (0.06883, -0.1164, 1.0), (0.06883, -0.5949, -1.0), (0.06883, -0.5949, 1.0), (-0.2873, -0.8066, -1.023), (-0.2873, -0.3324, 0.9768), (-0.2873, -0.1164, -1.023), (-0.2873, -0.1164, 0.9768), (-0.2873, -1.138, -1.023), (-0.2873, -1.138, 0.9768), (-0.2873, -0.3324, -1.023), (-0.2873, -0.3324, 0.9768), (-0.2873, -0.1164, -1.023), (-0.2873, -0.1164, 0.9768), (-0.2873, -1.138, -1.023), (-0.2873, -1.138, 0.9768), (-0.2873, -0.618, -1.023), (-0.2873, -0.3324, 0.9768), (-0.2873, -0.1164, -1.023), (-0.2873, -0.1164, 0.9768), (-0.2873, -1.138, -1.023), (-0.2873, -1.138, 0.9768), (-0.2873, -0.3324, -1.023), (-0.2873, -0.3324, 0.9768), (-0.2873, -0.1164, -1.023), (-0.2873, -0.1164, 0.9768), (-0.2873, -1.138, -1.023), (-0.2873, -1.138, 0.9768), (-0.2873, -0.7839, -1.092), (-0.2873, -1.141, -1.092), (-0.2873, -1.141, 1.063), (-0.2873, -1.141, -1.092), (-0.2873, -1.141, 1.063), (-0.2873, -1.141, -1.092), (-0.2873, -1.141, 1.063), (-0.2873, -1.141, -1.092), (-0.2873, -1.141, 1.063), (-0.7893, -0.7839, -1.092), (-0.7893, -1.141, -1.092), (-0.7893, -1.141, 1.062), (-0.7893, -1.141, -1.092), (-0.7893, -1.141, 1.062), (-0.7893, -1.141, -1.092), (-0.7893, -1.141, 1.062), (-0.7893, -1.141, -1.092), (-0.7893, -1.141, 1.062), (-0.7893, -0.7556, -1.177), (-0.7893, -1.144, -1.177), (-0.7893, -1.144, 1.169), (-0.7893, -1.144, -1.177), (-0.7893, -1.144, 1.169), (-0.7893, -1.144, -1.177), (-0.7893, -1.144, 1.169), (-0.7893, -1.144, -1.177), (-0.7893, -1.144, 1.169), (-1.149, -0.7556, -1.177), (-1.149, -1.144, -1.177), (-1.149, -1.144, 1.169), (-1.149, -1.144, -1.177), (-1.149, -1.144, 1.169), (-1.149, -1.144, -1.177), (-1.149, -1.144, 1.169), (-1.149, -1.144, -1.177), (-1.149, -1.144, 1.169), (-1.052, -0.8066, -1.023), (-1.052, -0.3324, 0.9768), (-1.052, -0.3324, -1.023), (-1.052, -0.3324, 0.9768), (-1.052, -0.618, -1.023), (-1.052, -0.3324, 0.9768), (-1.052, -0.3324, -1.023), (-1.052, -0.3324, 0.9768), (-1.052, -0.7839, -1.092), (2.217, -0.5369, -1.022), (2.217, -0.5369, 1.022), (2.205, -0.1164, -1.0), (2.205, -0.1164, 1.0), (2.205, -1.11, -1.0), (2.205, -1.11, 1.0), (2.217, -0.5369, -1.022), (2.217, -0.5369, 1.022), (2.205, -0.1164, -1.0), (2.205, -0.1164, 1.0), (2.205, -1.11, -1.0), (2.205, -1.11, 1.0)], [], [(9, 8, 28, 29), (2, 6, 7, 3), (5, 7, 132, 130), (5, 11, 9, 1), (2, 0, 4, 6), (7, 5, 1, 3), (10, 8, 9, 11), (4, 10, 133, 129), (13, 15, 33, 31), (0, 8, 10, 4), (12, 20, 34, 30), (14, 15, 19, 18), (19, 17, 136, 138), (17, 13, 21, 23), (14, 18, 16, 12), (19, 15, 13, 17), (22, 23, 21, 20), (22, 16, 135, 139), (20, 21, 35, 34), (12, 16, 22, 20), (31, 33, 45, 43), (27, 25, 37, 39), (35, 31, 43, 47), (25, 29, 41, 37), (21, 13, 31, 35), (8, 0, 24, 28), (3, 1, 25, 27), (1, 9, 29, 25), (15, 14, 32, 33), (2, 3, 27, 26), (14, 12, 30, 32), (0, 2, 26, 24), (43, 45, 57, 55), (39, 37, 49, 51), (47, 43, 55, 59), (37, 41, 53, 49), (28, 24, 36, 40), (30, 34, 46, 42), (26, 27, 39, 38), (33, 32, 44, 45), (24, 26, 38, 36), (32, 30, 42, 44), (29, 28, 40, 41), (34, 35, 47, 46), (51, 49, 61, 63), (59, 55, 67, 71), (49, 53, 65, 61), (58, 59, 71, 70), (40, 36, 48, 52), (42, 46, 58, 54), (38, 39, 51, 50), (45, 44, 56, 57), (36, 38, 50, 48), (44, 42, 54, 56), (41, 40, 52, 53), (46, 47, 59, 58), (71, 67, 79, 83), (61, 65, 77, 73), (71, 83, 92, 88), (65, 64, 85, 86), (55, 57, 69, 67), (52, 48, 60, 64), (54, 58, 70, 66), (50, 51, 63, 62), (57, 56, 68, 69), (48, 50, 62, 60), (56, 54, 66, 68), (53, 52, 64, 65), (72, 74, 75, 73), (73, 77, 76, 72), (78, 79, 81, 80), (79, 78, 82, 83), (63, 61, 73, 75), (67, 69, 81, 79), (64, 60, 72, 76), (66, 70, 82, 78), (62, 63, 75, 74), (69, 68, 80, 81), (60, 62, 74, 72), (68, 66, 78, 80), (87, 88, 97, 96), (88, 92, 101, 97), (76, 77, 90, 89), (70, 71, 88, 87), (77, 65, 86, 90), (83, 82, 91, 92), (64, 76, 89, 85), (82, 70, 87, 91), (60, 64, 85, 84), (94, 98, 107, 103), (101, 100, 109, 110), (86, 85, 94, 95), (91, 87, 96, 100), (89, 90, 99, 98), (84, 85, 94, 93), (92, 91, 100, 101), (85, 89, 98, 94), (90, 86, 95, 99), (102, 103, 112, 111), (107, 108, 117, 116), (99, 95, 104, 108), (97, 101, 110, 106), (96, 97, 106, 105), (95, 94, 103, 104), (100, 96, 105, 109), (98, 99, 108, 107), (93, 94, 103, 102), (114, 115, 119, 118), (113, 112, 116, 117), (110, 109, 118, 119), (103, 107, 116, 112), (108, 104, 113, 117), (106, 110, 119, 115), (105, 106, 115, 114), (104, 103, 112, 113), (109, 105, 114, 118), (60, 72, 124, 120), (73, 61, 121, 125), (73, 72, 124, 125), (78, 66, 122, 126), (60, 84, 128, 120), (78, 79, 127, 126), (67, 79, 127, 123), (131, 129, 130, 132), (129, 133, 134, 130), (137, 138, 136, 135), (135, 136, 140, 139), (18, 19, 138, 137), (23, 22, 139, 140), (7, 6, 131, 132), (10, 11, 134, 133), (17, 23, 140, 136), (16, 18, 137, 135), (11, 5, 130, 134), (6, 4, 129, 131)])
me_cube.use_remesh_preserve_volume = False
me_cube.use_remesh_preserve_attributes = False
me_cube.use_mirror_vertex_groups = False
me_cube.update()
me_c__lbremasteredrequiem_pc_nzp_models_vmodels_karambit2 = bpy.data.meshes.new('C:\\lbremasteredrequiem\\pc\\nzp\\models\\VModels\\karambit2')
me_c__lbremasteredrequiem_pc_nzp_models_vmodels_karambit2.from_pydata([(1.565, -0.231, -6.501), (1.565, -0.231, -4.501), (1.565, 1.716, -6.501), (1.565, 1.716, -4.501), (2.152, -0.231, -6.501), (2.152, -0.231, -4.501), (2.152, 1.716, -6.501), (2.152, 1.716, -4.501), (2.504, -0.6011, -6.501), (2.504, -0.6011, -4.501), (2.504, 1.716, -6.501), (2.504, 1.716, -4.501), (1.159, -0.6305, -6.501), (1.159, -0.6305, -4.501), (1.159, 1.716, -6.501), (1.159, 1.716, -4.501), (-0.944, -0.6305, -6.501), (-0.944, -0.6305, -4.501), (-0.944, 1.716, -6.501), (-0.944, 1.716, -4.501), (3.643, -0.6011, -6.501), (3.643, -0.6011, -4.501), (3.643, 1.716, -6.501), (3.643, 1.716, -4.501), (4.166, -0.6011, -6.501), (4.166, -0.6011, -4.501), (4.166, 1.546, -6.501), (4.166, 1.546, -4.501), (2.504, -0.9653, -6.501), (2.504, -0.9653, -4.501), (3.432, -0.9653, -6.501), (3.432, -0.9653, -4.501), (4.166, -0.889, -6.501), (4.166, -0.889, -4.501), (1.159, -0.9536, -6.501), (1.159, -0.9536, -4.501), (-0.944, -0.9536, -6.501), (-0.944, -0.9536, -4.501), (-0.9978, -0.6305, -6.501), (-0.9978, -0.6305, -4.501), (-0.9978, 1.099, -6.501), (-0.9978, 1.099, -4.501), (-0.9978, -0.9111, -6.501), (-0.9978, -0.9111, -4.501), (-1.066, 0.04179, -6.501), (-1.066, 0.04179, -4.501), (-2.334, 0.04179, -6.501), (-2.334, 0.04179, -4.501), (-1.972, -0.9111, -4.501), (-1.066, 1.594, -6.501), (-1.066, 1.594, -4.501), (-2.325, 1.594, -6.501), (-2.325, 1.594, -4.501), (-3.005, 0.04179, -6.501), (-3.005, 0.04179, -4.501), (-2.995, 1.594, -6.501), (-2.995, 1.594, -4.501), (-3.367, -0.2275, -6.501), (-3.367, -0.2275, -4.501), (-3.358, 1.594, -6.501), (-3.358, 1.594, -4.501), (-3.804, -0.1732, -6.501), (-3.804, -0.1732, -4.501), (-3.795, 1.594, -6.501), (-3.795, 1.594, -4.501), (-3.882, -0.1733, -6.501), (-3.882, -0.1733, -4.501), (-3.872, 0.5503, -6.501), (-3.872, 0.5503, -4.501), (-4.159, -0.1733, -6.501), (-4.159, -0.1733, -4.501), (-4.15, 0.485, -6.501), (-4.15, 0.485, -4.501), (-3.862, 1.302, -6.501), (-3.862, 1.302, -4.501), (-3.852, 1.594, -6.501), (-3.852, 1.594, -4.501), (-4.097, 1.302, -6.501), (-4.097, 1.302, -4.501), (-4.087, 1.431, -6.501), (-4.087, 1.431, -4.501), (-3.367, -0.2275, -6.501), (-3.367, -0.2275, -4.501), (-3.804, -0.1732, -6.501), (-3.804, -0.1732, -4.501), (-3.882, -0.1733, -6.501), (-3.882, -0.1733, -4.501)], [], [(1, 3, 15, 13), (2, 3, 7, 6), (5, 4, 8, 9), (4, 5, 1, 0), (2, 6, 4, 0), (7, 3, 1, 5), (8, 20, 30, 28), (4, 6, 10, 8), (7, 5, 9, 11), (6, 7, 11, 10), (13, 15, 19, 17), (2, 0, 12, 14), (3, 2, 14, 15), (0, 1, 13, 12), (37, 17, 39, 43), (14, 12, 16, 18), (15, 14, 18, 19), (13, 17, 37, 35), (20, 22, 26, 24), (8, 10, 22, 20), (11, 9, 21, 23), (10, 11, 23, 22), (26, 27, 25, 24), (23, 21, 25, 27), (22, 23, 27, 26), (9, 8, 28, 29), (29, 28, 30, 31), (31, 30, 32, 33), (20, 24, 32, 30), (24, 25, 33, 32), (21, 9, 29, 31), (25, 21, 31, 33), (34, 35, 37, 36), (16, 36, 42, 38), (16, 12, 34, 36), (12, 13, 35, 34), (41, 40, 44, 45), (19, 18, 40, 41), (36, 37, 43, 42), (17, 19, 41, 39), (18, 16, 38, 40), (47, 52, 56, 54), (50, 49, 51, 52), (45, 44, 49, 50), (44, 46, 51, 49), (47, 45, 50, 52), (55, 53, 57, 59), (46, 47, 54, 53), (51, 46, 53, 55), (52, 51, 55, 56), (60, 59, 63, 64), (56, 55, 59, 60), (54, 56, 60, 58), (53, 54, 58, 57), (62, 64, 68, 66), (58, 60, 64, 62), (61, 57, 81, 83), (59, 57, 61, 63), (67, 65, 69, 71), (62, 66, 86, 84), (63, 61, 65, 67), (64, 63, 67, 68), (69, 70, 72, 71), (68, 67, 71, 72), (66, 68, 72, 70), (65, 66, 70, 69), (64, 62, 74, 76), (62, 61, 73, 74), (61, 63, 75, 73), (63, 64, 76, 75), (76, 74, 78, 80), (74, 73, 77, 78), (73, 75, 79, 77), (75, 76, 80, 79), (81, 82, 84, 83), (83, 84, 86, 85), (65, 61, 83, 85), (57, 58, 82, 81), (66, 65, 85, 86), (58, 62, 84, 82)])
_uv = me_c__lbremasteredrequiem_pc_nzp_models_vmodels_karambit2.uv_layers.new(name='C:\\lbremasteredrequiem\\pc\\nzp\\models\\VModels\\karambit2')
_uv.uv.foreach_set('vector', [0.1983, 0.8612, 0.3912, 0.8612, 0.3912, 0.9014, 0.1587, 0.9014, 0.881, 0.1278, 0.881, 0.3259, 0.8228, 0.3259, 0.8228, 0.1278, 0.8824, 0.3259, 0.8824, 0.1278, 0.933, 0.1278, 0.933, 0.3259, 0.849, 0.3999, 0.849, 0.5981, 0.7908, 0.5981, 0.7908, 0.3999, 0.7926, 0.3274, 0.7926, 0.3856, 0.5997, 0.3856, 0.5997, 0.3274, 0.4276, 0.7256, 0.4276, 0.7838, 0.2347, 0.7838, 0.2347, 0.7256, 0.7465, 0.03805, 0.8594, 0.03805, 0.8385, 0.07414, 0.7465, 0.07414, 0.734, 0.7991, 0.9269, 0.7991, 0.9269, 0.8339, 0.6973, 0.8339, 0.9269, 0.8702, 0.734, 0.8702, 0.6973, 0.8354, 0.9269, 0.8354, 0.1552, 0.7785, 0.1552, 0.9766, 0.1203, 0.9766, 0.1203, 0.7785, 0.0007194, 0.0007194, 0.2332, 0.0007194, 0.2332, 0.2091, 0.0007195, 0.2091, 0.3912, 0.8598, 0.1983, 0.8597, 0.1587, 0.8196, 0.3912, 0.8196, 0.9344, 0.3259, 0.9344, 0.1278, 0.9746, 0.1278, 0.9746, 0.3259, 0.8962, 0.5995, 0.8962, 0.7977, 0.8398, 0.7977, 0.8398, 0.5995, 0.6215, 0.1751, 0.6535, 0.1751, 0.6535, 0.1804, 0.6257, 0.1804, 0.2332, 0.4189, 0.0007194, 0.4189, 0.0007194, 0.2105, 0.2332, 0.2105, 0.443, 0.2003, 0.443, 0.3985, 0.2347, 0.3985, 0.2347, 0.2003, 0.3671, 0.9349, 0.1587, 0.9349, 0.1587, 0.9028, 0.3671, 0.9028, 0.4488, 0.1151, 0.6784, 0.1151, 0.6615, 0.1669, 0.4488, 0.1669, 0.4488, 0.0007194, 0.6784, 0.0007194, 0.6784, 0.1136, 0.4488, 0.1136, 0.1136, 0.4204, 0.1136, 0.65, 0.0007195, 0.65, 0.0007194, 0.4204, 0.4445, 0.5995, 0.6426, 0.5995, 0.6426, 0.7124, 0.4445, 0.7124, 0.4474, 0.0007194, 0.4474, 0.1989, 0.2347, 0.1989, 0.2347, 0.0007194, 0.6741, 0.7657, 0.4445, 0.7657, 0.4445, 0.7139, 0.6572, 0.7139, 0.9049, 0.3999, 0.9049, 0.5981, 0.8504, 0.5981, 0.8504, 0.3999, 0.04546, 0.9766, 0.04546, 0.7785, 0.08155, 0.7785, 0.08155, 0.9766, 0.6973, 0.5981, 0.6973, 0.3999, 0.7893, 0.3999, 0.7893, 0.5981, 0.6973, 0.7977, 0.6973, 0.5995, 0.7705, 0.5995, 0.7705, 0.7977, 0.794, 0.3534, 0.8388, 0.3274, 0.8532, 0.352, 0.794, 0.3951, 0.9799, 0.3999, 0.9799, 0.5981, 0.9514, 0.5981, 0.9514, 0.3999, 0.8594, 0.1117, 0.7465, 0.1117, 0.7465, 0.07558, 0.8385, 0.07558, 0.9274, 0.3635, 0.8756, 0.3635, 0.8546, 0.3274, 0.9274, 0.335, 0.443, 0.3999, 0.443, 0.5981, 0.2347, 0.5981, 0.2347, 0.3999, 0.6535, 0.1737, 0.6215, 0.1737, 0.6257, 0.1683, 0.6535, 0.1683, 0.2347, 0.7852, 0.443, 0.7852, 0.443, 0.8173, 0.2347, 0.8173, 0.9758, 0.5995, 0.9758, 0.7977, 0.9438, 0.7977, 0.9438, 0.5995, 0.1151, 0.6185, 0.1151, 0.4204, 0.2201, 0.4204, 0.2201, 0.6185, 0.1587, 0.8181, 0.1587, 0.62, 0.2201, 0.62, 0.2201, 0.8181, 0.2283, 0.62, 0.2283, 0.8181, 0.2215, 0.8181, 0.2215, 0.62, 0.4341, 0.9227, 0.6666, 0.9227, 0.6054, 0.9281, 0.4341, 0.9281, 0.6666, 0.9348, 0.4341, 0.9348, 0.4341, 0.9295, 0.6054, 0.9295, 0.6666, 0.7675, 0.6666, 0.9213, 0.6001, 0.9209, 0.6001, 0.7671, 0.4328, 0.7242, 0.2347, 0.7242, 0.2347, 0.5995, 0.4328, 0.5995, 0.4445, 0.3985, 0.4445, 0.2003, 0.5982, 0.2003, 0.5982, 0.3985, 0.0007194, 0.777, 0.0007194, 0.6514, 0.1545, 0.6524, 0.1545, 0.777, 0.5997, 0.3259, 0.5997, 0.2003, 0.7534, 0.2003, 0.7534, 0.325, 0.9271, 0.03661, 0.7734, 0.03647, 0.7465, 0.0007195, 0.9269, 0.0007194, 0.8384, 0.5995, 0.8384, 0.7977, 0.7719, 0.7977, 0.7719, 0.5995, 0.5987, 0.8336, 0.4449, 0.8336, 0.4445, 0.7671, 0.5982, 0.7671, 0.7549, 0.3259, 0.7549, 0.1278, 0.8213, 0.1278, 0.8213, 0.3259, 0.0007195, 0.9766, 0.0007194, 0.7785, 0.04403, 0.7785, 0.04403, 0.9766, 0.08299, 0.9766, 0.08299, 0.7785, 0.1189, 0.7785, 0.1189, 0.9766, 0.4449, 0.8798, 0.5987, 0.8798, 0.5984, 0.9157, 0.418, 0.9155, 0.9424, 0.5995, 0.9424, 0.7977, 0.8977, 0.7977, 0.8977, 0.5995, 0.5998, 0.387, 0.7749, 0.3884, 0.6714, 0.3947, 0.5997, 0.3947, 0.6973, 0.8716, 0.8778, 0.8716, 0.8776, 0.9149, 0.7025, 0.915, 0.4488, 0.1973, 0.4924, 0.1973, 0.4924, 0.198, 0.4488, 0.198, 0.5987, 0.8783, 0.4182, 0.8783, 0.4234, 0.835, 0.5984, 0.835, 0.5209, 0.1958, 0.4492, 0.1958, 0.4488, 0.1683, 0.514, 0.1684, 0.5466, 0.198, 0.5389, 0.198, 0.5389, 0.1979, 0.5466, 0.1979, 0.9216, 0.1208, 0.7465, 0.1208, 0.7465, 0.1131, 0.8182, 0.1137, 0.5922, 0.5981, 0.5922, 0.3999, 0.6959, 0.3999, 0.6959, 0.5981, 0.7451, 0.0007194, 0.7451, 0.1989, 0.6798, 0.1989, 0.6798, 0.0007195, 0.9581, 0.9973, 0.9581, 0.7991, 0.9864, 0.7991, 0.9864, 0.9973, 0.5227, 0.1683, 0.5944, 0.1684, 0.5875, 0.1958, 0.5223, 0.1958, 0.6955, 0.7671, 0.6955, 0.9653, 0.668, 0.9653, 0.668, 0.7671, 0.8724, 0.9309, 0.6973, 0.9309, 0.8435, 0.9244, 0.8724, 0.9252, 0.4445, 0.5981, 0.4445, 0.3999, 0.5908, 0.3999, 0.5908, 0.5981, 0.6973, 0.9164, 0.8724, 0.9164, 0.8724, 0.9221, 0.8435, 0.9229, 0.9871, 0.3999, 0.9871, 0.5981, 0.9814, 0.5981, 0.9814, 0.3999, 0.1447, 0.6432, 0.1159, 0.6432, 0.1151, 0.62, 0.1278, 0.6205, 0.976, 0.3259, 0.976, 0.1278, 0.9993, 0.1278, 0.9993, 0.3259, 0.6191, 0.1683, 0.6201, 0.1972, 0.5968, 0.181, 0.5958, 0.1683, 0.9567, 0.7991, 0.9567, 0.9973, 0.9284, 0.9973, 0.9284, 0.7991, 0.95, 0.3999, 0.95, 0.5981, 0.9063, 0.5981, 0.9063, 0.3999, 0.2292, 0.4204, 0.2292, 0.6185, 0.2215, 0.6185, 0.2215, 0.4204, 0.548, 0.1979, 0.5557, 0.1979, 0.5557, 0.198, 0.548, 0.198, 0.9807, 0.5995, 0.9807, 0.7975, 0.9773, 0.7975, 0.9773, 0.5995, 0.2298, 0.818, 0.2298, 0.62, 0.2332, 0.62, 0.2332, 0.818, 0.5375, 0.198, 0.4939, 0.198, 0.4939, 0.1973, 0.5375, 0.1973])
me_c__lbremasteredrequiem_pc_nzp_models_vmodels_karambit2.materials.append(mat_c__lbremasteredrequiem_pc_nzp_models_vmodels_karambit2)
me_c__lbremasteredrequiem_pc_nzp_models_vmodels_karambit2.use_remesh_preserve_volume = False
me_c__lbremasteredrequiem_pc_nzp_models_vmodels_karambit2.use_remesh_preserve_attributes = False
me_c__lbremasteredrequiem_pc_nzp_models_vmodels_karambit2.use_mirror_vertex_groups = False
me_c__lbremasteredrequiem_pc_nzp_models_vmodels_karambit2.update()

# ---- objects
ob_cylinder_001 = bpy.data.objects.new('Cylinder.001', me_cylinder_001)
ob_cylinder = bpy.data.objects.new('Cylinder', me_cylinder)
ob_cube_004 = bpy.data.objects.new('Cube.004', me_cube_005)
ob_cube_003 = bpy.data.objects.new('Cube.003', me_cube_003)
ob_cube_002 = bpy.data.objects.new('Cube.002', me_cube_002)
ob_cube_001 = bpy.data.objects.new('Cube.001', me_cube_001)
ob_cube = bpy.data.objects.new('Cube', me_cube)
ob_c__lbremasteredrequiem_pc_nzp_models_vmodels_karambit2 = bpy.data.objects.new('C:\\lbremasteredrequiem\\pc\\nzp\\models\\VModels\\karambit2', me_c__lbremasteredrequiem_pc_nzp_models_vmodels_karambit2)

# ---- transforms, parenting, visibility, modifiers, constraints
ob_cylinder_001.location = (1.846, -0.9311, -5.439)
ob_cylinder_001.scale = (0.565, 0.565, 0.565)
ob_cylinder_001.lineart.crease_threshold = 0.0
ob_cylinder.location = (-2.698, -0.9311, -5.439)
ob_cylinder.scale = (0.565, 0.565, 0.565)
ob_cylinder.lineart.crease_threshold = 0.0
ob_cube_004.location = (1.791, 0.3569, -5.466)
ob_cube_004.lineart.crease_threshold = 0.0
ob_cube_003.location = (-3.05, 0.3569, -5.466)
ob_cube_003.lineart.crease_threshold = 0.0
ob_cube_002.location = (1.791, 0.3569, -5.466)
ob_cube_002.lineart.crease_threshold = 0.0
ob_cube_001.location = (1.499, 0.1717, -5.501)
ob_cube_001.scale = (0.9642, 0.9642, 0.9642)
ob_cube_001.lineart.crease_threshold = 0.0
ob_cube.location = (-3.078, 0.1717, -5.501)
ob_cube.scale = (0.9642, 0.9642, 0.9642)
ob_cube.lineart.crease_threshold = 0.0
ob_c__lbremasteredrequiem_pc_nzp_models_vmodels_karambit2.location = (0.0, 0.0, 0.0)
ob_c__lbremasteredrequiem_pc_nzp_models_vmodels_karambit2.lineart.crease_threshold = 0.0

# ---- collection membership
col_collection_1.objects.link(ob_cylinder_001)
col_collection_1.objects.link(ob_cylinder)
col_collection_1.objects.link(ob_cube_004)
col_collection_1.objects.link(ob_cube_003)
col_collection_1.objects.link(ob_cube_002)
col_collection_1.objects.link(ob_cube_001)
col_collection_1.objects.link(ob_cube)
col_collection_1.objects.link(ob_c__lbremasteredrequiem_pc_nzp_models_vmodels_karambit2)

# ---- scene / render settings (as saved in the file)
scene.frame_start = 1; scene.frame_end = 250; scene.frame_set(3)
scene.render.engine = 'BLENDER_EEVEE_NEXT'
scene.render.resolution_percentage = 50
scene.render.dither_intensity = 0.0
scene.cycles.use_denoising = False
scene.cycles.samples = 128
scene.cycles.sampling_pattern = 'TABULATED_SOBOL'
scene.cycles.use_adaptive_sampling = False
scene.cycles.use_light_tree = False
scene.cycles.blur_glossy = 0.0
scene.cycles.sample_clamp_indirect = 0.0
scene.view_settings.view_transform = 'Standard'
bpy.context.view_layer.update()

# ---- added for rendering (the .blend has no active camera and no usable light): camera, sun
cam_auto = bpy.data.cameras.new('AutoCamera')
cam_auto.lens = 50.0
cam_auto.sensor_width = 36.0
cam_auto.clip_end = 1000.0
ob_auto_camera = bpy.data.objects.new('AutoCamera', cam_auto)
scene.collection.objects.link(ob_auto_camera)
ob_auto_camera.location = (8.57905, -10.1963, 1.46833)
ob_auto_camera.rotation_euler = (1.09748, -7.21219e-08, 0.694738)
scene.camera = ob_auto_camera
light_auto_sun = bpy.data.lights.new('AutoSun', 'SUN')
light_auto_sun.energy = 3.0
light_auto_sun.angle = 0.0523599
ob_auto_sun = bpy.data.objects.new('AutoSun', light_auto_sun)
scene.collection.objects.link(ob_auto_sun)
ob_auto_sun.rotation_euler = (0.872665, 0.174533, 0.523599)
bpy.context.view_layer.update()
